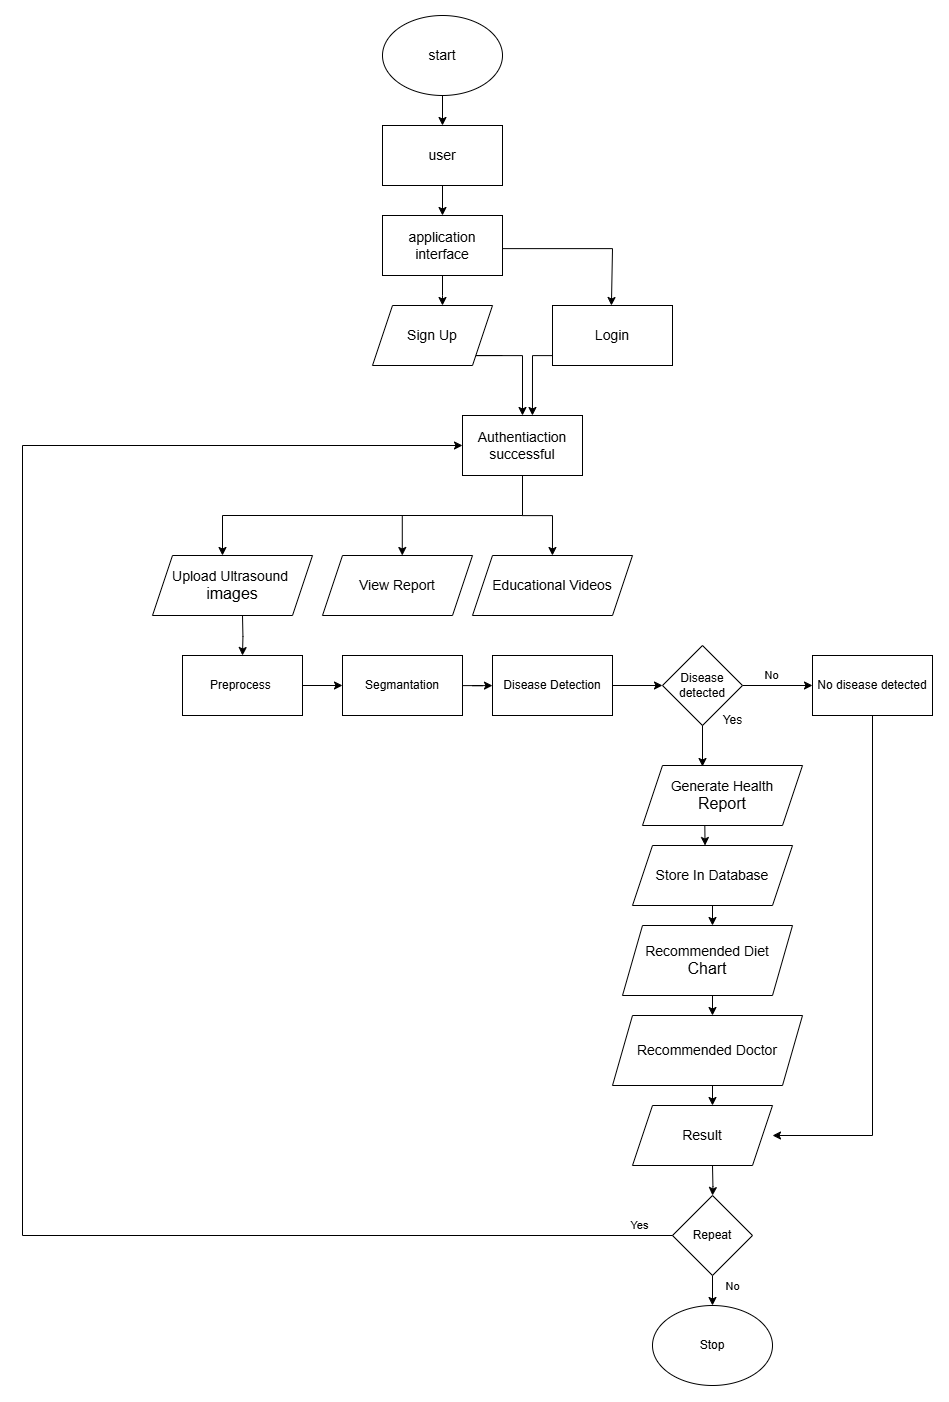

The diagram above was exported from draw.io. Its source (the exported page's mxGraphModel, read from the mxfile embedded in the PNG):
<mxGraphModel dx="3170" dy="1249" grid="1" gridSize="10" guides="1" tooltips="1" connect="1" arrows="1" fold="1" page="1" pageScale="1" pageWidth="850" pageHeight="1100" math="0" shadow="0">
  <root>
    <mxCell id="0" />
    <mxCell id="1" parent="0" />
    <mxCell id="xjd3mATeYvBdBawNF44W-3" value="" style="edgeStyle=orthogonalEdgeStyle;rounded=0;orthogonalLoop=1;jettySize=auto;html=1;labelBackgroundColor=none;fontColor=default;" parent="1" source="xjd3mATeYvBdBawNF44W-4" target="xjd3mATeYvBdBawNF44W-6" edge="1">
      <mxGeometry relative="1" as="geometry" />
    </mxCell>
    <mxCell id="xjd3mATeYvBdBawNF44W-4" value="&lt;font style=&quot;font-size: 14px;&quot;&gt;start&lt;/font&gt;" style="ellipse;whiteSpace=wrap;html=1;labelBackgroundColor=none;" parent="1" vertex="1">
      <mxGeometry x="360" y="40" width="120" height="80" as="geometry" />
    </mxCell>
    <mxCell id="xjd3mATeYvBdBawNF44W-5" value="" style="edgeStyle=orthogonalEdgeStyle;rounded=0;orthogonalLoop=1;jettySize=auto;html=1;labelBackgroundColor=none;fontColor=default;" parent="1" source="xjd3mATeYvBdBawNF44W-6" target="xjd3mATeYvBdBawNF44W-8" edge="1">
      <mxGeometry relative="1" as="geometry" />
    </mxCell>
    <mxCell id="xjd3mATeYvBdBawNF44W-6" value="&lt;font style=&quot;font-size: 14px;&quot;&gt;user&lt;/font&gt;" style="rounded=0;whiteSpace=wrap;html=1;labelBackgroundColor=none;" parent="1" vertex="1">
      <mxGeometry x="360" y="150" width="120" height="60" as="geometry" />
    </mxCell>
    <mxCell id="xjd3mATeYvBdBawNF44W-7" value="" style="edgeStyle=orthogonalEdgeStyle;rounded=0;orthogonalLoop=1;jettySize=auto;html=1;labelBackgroundColor=none;fontColor=default;" parent="1" target="xjd3mATeYvBdBawNF44W-12" edge="1">
      <mxGeometry relative="1" as="geometry">
        <Array as="points">
          <mxPoint x="420" y="380" />
          <mxPoint x="500" y="380" />
        </Array>
        <mxPoint x="480" y="380" as="sourcePoint" />
      </mxGeometry>
    </mxCell>
    <mxCell id="xjd3mATeYvBdBawNF44W-8" value="&lt;font style=&quot;font-size: 14px;&quot;&gt;application interface&lt;/font&gt;" style="rounded=0;whiteSpace=wrap;html=1;labelBackgroundColor=none;" parent="1" vertex="1">
      <mxGeometry x="360" y="240" width="120" height="60" as="geometry" />
    </mxCell>
    <mxCell id="xjd3mATeYvBdBawNF44W-9" value="" style="edgeStyle=orthogonalEdgeStyle;rounded=0;orthogonalLoop=1;jettySize=auto;html=1;entryX=0.583;entryY=0;entryDx=0;entryDy=0;entryPerimeter=0;labelBackgroundColor=none;fontColor=default;" parent="1" source="xjd3mATeYvBdBawNF44W-10" target="xjd3mATeYvBdBawNF44W-12" edge="1">
      <mxGeometry relative="1" as="geometry">
        <Array as="points">
          <mxPoint x="510" y="380" />
        </Array>
      </mxGeometry>
    </mxCell>
    <mxCell id="xjd3mATeYvBdBawNF44W-10" value="&lt;font style=&quot;font-size: 14px;&quot;&gt;Login&lt;/font&gt;" style="rounded=0;whiteSpace=wrap;html=1;labelBackgroundColor=none;" parent="1" vertex="1">
      <mxGeometry x="530" y="330" width="120" height="60" as="geometry" />
    </mxCell>
    <mxCell id="xjd3mATeYvBdBawNF44W-11" value="" style="edgeStyle=orthogonalEdgeStyle;rounded=0;orthogonalLoop=1;jettySize=auto;html=1;labelBackgroundColor=none;fontColor=default;" parent="1" source="xjd3mATeYvBdBawNF44W-12" edge="1">
      <mxGeometry relative="1" as="geometry">
        <Array as="points">
          <mxPoint x="500" y="540" />
          <mxPoint x="530" y="540" />
        </Array>
        <mxPoint x="529.9473684210529" y="580" as="targetPoint" />
      </mxGeometry>
    </mxCell>
    <mxCell id="xjd3mATeYvBdBawNF44W-12" value="&lt;font style=&quot;font-size: 14px;&quot;&gt;Authentiaction successful&lt;/font&gt;" style="rounded=0;whiteSpace=wrap;html=1;labelBackgroundColor=none;" parent="1" vertex="1">
      <mxGeometry x="440" y="440" width="120" height="60" as="geometry" />
    </mxCell>
    <mxCell id="xjd3mATeYvBdBawNF44W-13" value="" style="edgeStyle=orthogonalEdgeStyle;rounded=0;orthogonalLoop=1;jettySize=auto;html=1;labelBackgroundColor=none;fontColor=default;" parent="1" target="xjd3mATeYvBdBawNF44W-18" edge="1">
      <mxGeometry relative="1" as="geometry">
        <mxPoint x="220.00000000000045" y="640" as="sourcePoint" />
      </mxGeometry>
    </mxCell>
    <mxCell id="xjd3mATeYvBdBawNF44W-17" value="" style="edgeStyle=orthogonalEdgeStyle;rounded=0;orthogonalLoop=1;jettySize=auto;html=1;labelBackgroundColor=none;fontColor=default;" parent="1" source="xjd3mATeYvBdBawNF44W-18" target="xjd3mATeYvBdBawNF44W-26" edge="1">
      <mxGeometry relative="1" as="geometry" />
    </mxCell>
    <mxCell id="xjd3mATeYvBdBawNF44W-18" value="Preprocess&amp;nbsp;" style="rounded=0;whiteSpace=wrap;html=1;labelBackgroundColor=none;" parent="1" vertex="1">
      <mxGeometry x="160" y="680" width="120" height="60" as="geometry" />
    </mxCell>
    <mxCell id="xjd3mATeYvBdBawNF44W-19" value="" style="edgeStyle=orthogonalEdgeStyle;rounded=0;orthogonalLoop=1;jettySize=auto;html=1;labelBackgroundColor=none;fontColor=default;" parent="1" source="xjd3mATeYvBdBawNF44W-8" edge="1">
      <mxGeometry relative="1" as="geometry">
        <mxPoint x="420" y="300" as="sourcePoint" />
        <mxPoint x="420" y="330" as="targetPoint" />
        <Array as="points" />
      </mxGeometry>
    </mxCell>
    <mxCell id="xjd3mATeYvBdBawNF44W-21" value="" style="endArrow=classic;html=1;rounded=0;entryX=0.491;entryY=-0.052;entryDx=0;entryDy=0;entryPerimeter=0;labelBackgroundColor=none;fontColor=default;" parent="1" edge="1">
      <mxGeometry width="50" height="50" relative="1" as="geometry">
        <mxPoint x="480" y="273.12" as="sourcePoint" />
        <mxPoint x="588.92" y="330" as="targetPoint" />
        <Array as="points">
          <mxPoint x="590" y="273.12" />
        </Array>
      </mxGeometry>
    </mxCell>
    <mxCell id="xjd3mATeYvBdBawNF44W-22" value="" style="endArrow=none;html=1;rounded=0;labelBackgroundColor=none;fontColor=default;" parent="1" edge="1">
      <mxGeometry width="50" height="50" relative="1" as="geometry">
        <mxPoint x="200" y="540" as="sourcePoint" />
        <mxPoint x="500" y="540" as="targetPoint" />
      </mxGeometry>
    </mxCell>
    <mxCell id="xjd3mATeYvBdBawNF44W-23" value="" style="endArrow=classic;html=1;rounded=0;labelBackgroundColor=none;fontColor=default;" parent="1" edge="1">
      <mxGeometry width="50" height="50" relative="1" as="geometry">
        <mxPoint x="200" y="540" as="sourcePoint" />
        <mxPoint x="200" y="580" as="targetPoint" />
      </mxGeometry>
    </mxCell>
    <mxCell id="xjd3mATeYvBdBawNF44W-24" value="" style="endArrow=classic;html=1;rounded=0;labelBackgroundColor=none;fontColor=default;" parent="1" edge="1">
      <mxGeometry width="50" height="50" relative="1" as="geometry">
        <mxPoint x="379.78" y="540" as="sourcePoint" />
        <mxPoint x="379.78" y="580" as="targetPoint" />
      </mxGeometry>
    </mxCell>
    <mxCell id="xjd3mATeYvBdBawNF44W-25" value="" style="edgeStyle=orthogonalEdgeStyle;rounded=0;orthogonalLoop=1;jettySize=auto;html=1;labelBackgroundColor=none;fontColor=default;" parent="1" source="xjd3mATeYvBdBawNF44W-26" target="xjd3mATeYvBdBawNF44W-28" edge="1">
      <mxGeometry relative="1" as="geometry" />
    </mxCell>
    <mxCell id="xjd3mATeYvBdBawNF44W-26" value="Segmantation" style="rounded=0;whiteSpace=wrap;html=1;labelBackgroundColor=none;" parent="1" vertex="1">
      <mxGeometry x="320" y="680" width="120" height="60" as="geometry" />
    </mxCell>
    <mxCell id="xjd3mATeYvBdBawNF44W-27" value="" style="edgeStyle=orthogonalEdgeStyle;rounded=0;orthogonalLoop=1;jettySize=auto;html=1;labelBackgroundColor=none;fontColor=default;" parent="1" source="xjd3mATeYvBdBawNF44W-28" target="xjd3mATeYvBdBawNF44W-31" edge="1">
      <mxGeometry relative="1" as="geometry" />
    </mxCell>
    <mxCell id="xjd3mATeYvBdBawNF44W-28" value="Disease Detection" style="rounded=0;whiteSpace=wrap;html=1;labelBackgroundColor=none;" parent="1" vertex="1">
      <mxGeometry x="470" y="680" width="120" height="60" as="geometry" />
    </mxCell>
    <mxCell id="xjd3mATeYvBdBawNF44W-30" value="No" style="edgeStyle=orthogonalEdgeStyle;rounded=0;orthogonalLoop=1;jettySize=auto;html=1;labelBackgroundColor=none;fontColor=default;" parent="1" source="xjd3mATeYvBdBawNF44W-31" target="xjd3mATeYvBdBawNF44W-40" edge="1">
      <mxGeometry x="-0.1429" y="10" relative="1" as="geometry">
        <mxPoint as="offset" />
      </mxGeometry>
    </mxCell>
    <mxCell id="xjd3mATeYvBdBawNF44W-31" value="Disease detected" style="rhombus;whiteSpace=wrap;html=1;labelBackgroundColor=none;" parent="1" vertex="1">
      <mxGeometry x="640" y="670" width="80" height="80" as="geometry" />
    </mxCell>
    <mxCell id="xjd3mATeYvBdBawNF44W-33" value="" style="edgeStyle=orthogonalEdgeStyle;rounded=0;orthogonalLoop=1;jettySize=auto;html=1;labelBackgroundColor=none;fontColor=default;" parent="1" edge="1">
      <mxGeometry relative="1" as="geometry">
        <mxPoint x="690" y="930" as="sourcePoint" />
        <mxPoint x="690" y="950" as="targetPoint" />
      </mxGeometry>
    </mxCell>
    <mxCell id="xjd3mATeYvBdBawNF44W-35" value="" style="edgeStyle=orthogonalEdgeStyle;rounded=0;orthogonalLoop=1;jettySize=auto;html=1;labelBackgroundColor=none;fontColor=default;" parent="1" edge="1">
      <mxGeometry relative="1" as="geometry">
        <mxPoint x="690" y="1010" as="sourcePoint" />
        <mxPoint x="690" y="1040" as="targetPoint" />
      </mxGeometry>
    </mxCell>
    <mxCell id="xjd3mATeYvBdBawNF44W-37" value="" style="edgeStyle=orthogonalEdgeStyle;rounded=0;orthogonalLoop=1;jettySize=auto;html=1;labelBackgroundColor=none;fontColor=default;" parent="1" edge="1">
      <mxGeometry relative="1" as="geometry">
        <mxPoint x="690" y="1100" as="sourcePoint" />
        <mxPoint x="690" y="1130" as="targetPoint" />
      </mxGeometry>
    </mxCell>
    <mxCell id="xjd3mATeYvBdBawNF44W-39" value="Yes" style="text;html=1;align=center;verticalAlign=middle;resizable=0;points=[];autosize=1;labelBackgroundColor=none;" parent="1" vertex="1">
      <mxGeometry x="690" y="730" width="40" height="30" as="geometry" />
    </mxCell>
    <mxCell id="xjd3mATeYvBdBawNF44W-40" value="No disease detected" style="rounded=0;whiteSpace=wrap;html=1;labelBackgroundColor=none;" parent="1" vertex="1">
      <mxGeometry x="790" y="680" width="120" height="60" as="geometry" />
    </mxCell>
    <mxCell id="xjd3mATeYvBdBawNF44W-41" value="" style="edgeStyle=orthogonalEdgeStyle;rounded=0;orthogonalLoop=1;jettySize=auto;html=1;labelBackgroundColor=none;fontColor=default;" parent="1" target="xjd3mATeYvBdBawNF44W-45" edge="1">
      <mxGeometry relative="1" as="geometry">
        <mxPoint x="690" y="1190" as="sourcePoint" />
      </mxGeometry>
    </mxCell>
    <mxCell id="xjd3mATeYvBdBawNF44W-43" value="" style="endArrow=classic;html=1;rounded=0;exitX=0.5;exitY=1;exitDx=0;exitDy=0;entryX=1;entryY=0.5;entryDx=0;entryDy=0;labelBackgroundColor=none;fontColor=default;" parent="1" source="xjd3mATeYvBdBawNF44W-40" edge="1">
      <mxGeometry width="50" height="50" relative="1" as="geometry">
        <mxPoint x="820" y="990" as="sourcePoint" />
        <mxPoint x="750" y="1160" as="targetPoint" />
        <Array as="points">
          <mxPoint x="850" y="1160" />
        </Array>
      </mxGeometry>
    </mxCell>
    <mxCell id="xjd3mATeYvBdBawNF44W-44" value="No" style="edgeStyle=orthogonalEdgeStyle;rounded=0;orthogonalLoop=1;jettySize=auto;html=1;labelBackgroundColor=none;fontColor=default;" parent="1" source="xjd3mATeYvBdBawNF44W-45" target="xjd3mATeYvBdBawNF44W-46" edge="1">
      <mxGeometry x="0.2" y="20" relative="1" as="geometry">
        <mxPoint as="offset" />
      </mxGeometry>
    </mxCell>
    <mxCell id="xjd3mATeYvBdBawNF44W-45" value="Repeat" style="rhombus;whiteSpace=wrap;html=1;labelBackgroundColor=none;" parent="1" vertex="1">
      <mxGeometry x="650" y="1220" width="80" height="80" as="geometry" />
    </mxCell>
    <mxCell id="xjd3mATeYvBdBawNF44W-46" value="Stop" style="ellipse;whiteSpace=wrap;html=1;labelBackgroundColor=none;" parent="1" vertex="1">
      <mxGeometry x="630" y="1330" width="120" height="80" as="geometry" />
    </mxCell>
    <mxCell id="xjd3mATeYvBdBawNF44W-47" value="Yes" style="endArrow=classic;html=1;rounded=0;exitX=0;exitY=0.5;exitDx=0;exitDy=0;labelBackgroundColor=none;fontColor=default;" parent="1" source="xjd3mATeYvBdBawNF44W-45" edge="1">
      <mxGeometry x="-0.9657" y="-10" width="50" height="50" relative="1" as="geometry">
        <mxPoint x="590" y="1210" as="sourcePoint" />
        <mxPoint x="440" y="470" as="targetPoint" />
        <Array as="points">
          <mxPoint y="1260" />
          <mxPoint y="470" />
        </Array>
        <mxPoint as="offset" />
      </mxGeometry>
    </mxCell>
    <mxCell id="kJRi_cR2Dp-8CxZB1rRq-1" value="" style="endArrow=classic;html=1;rounded=0;exitX=0.5;exitY=1;exitDx=0;exitDy=0;" parent="1" source="xjd3mATeYvBdBawNF44W-31" edge="1">
      <mxGeometry width="50" height="50" relative="1" as="geometry">
        <mxPoint x="679.9999999999998" y="760.9999999999999" as="sourcePoint" />
        <mxPoint x="680" y="791" as="targetPoint" />
      </mxGeometry>
    </mxCell>
    <mxCell id="kJRi_cR2Dp-8CxZB1rRq-2" value="" style="endArrow=classic;html=1;rounded=0;exitX=0.436;exitY=1.005;exitDx=0;exitDy=0;exitPerimeter=0;entryX=0.438;entryY=0;entryDx=0;entryDy=0;entryPerimeter=0;" parent="1" edge="1">
      <mxGeometry width="50" height="50" relative="1" as="geometry">
        <mxPoint x="682.3200000000002" y="850.3" as="sourcePoint" />
        <mxPoint x="682.5599999999995" y="870" as="targetPoint" />
      </mxGeometry>
    </mxCell>
    <mxCell id="oBqYPHdvZ39fNmCnGuMI-2" value="&lt;font style=&quot;font-size: 14px;&quot;&gt;Sign Up&lt;/font&gt;" style="shape=parallelogram;perimeter=parallelogramPerimeter;whiteSpace=wrap;html=1;fixedSize=1;" vertex="1" parent="1">
      <mxGeometry x="350" y="330" width="120" height="60" as="geometry" />
    </mxCell>
    <mxCell id="oBqYPHdvZ39fNmCnGuMI-3" value="&lt;font style=&quot;font-size: 14px;&quot;&gt;Upload Ultrasound&amp;nbsp;&lt;/font&gt;&lt;div&gt;&lt;font size=&quot;3&quot;&gt;images&lt;/font&gt;&lt;/div&gt;" style="shape=parallelogram;perimeter=parallelogramPerimeter;whiteSpace=wrap;html=1;fixedSize=1;" vertex="1" parent="1">
      <mxGeometry x="130" y="580" width="160" height="60" as="geometry" />
    </mxCell>
    <mxCell id="oBqYPHdvZ39fNmCnGuMI-4" value="&lt;font style=&quot;font-size: 14px;&quot;&gt;View Report&lt;/font&gt;" style="shape=parallelogram;perimeter=parallelogramPerimeter;whiteSpace=wrap;html=1;fixedSize=1;" vertex="1" parent="1">
      <mxGeometry x="300" y="580" width="150" height="60" as="geometry" />
    </mxCell>
    <mxCell id="oBqYPHdvZ39fNmCnGuMI-5" value="&lt;font style=&quot;font-size: 14px;&quot;&gt;Educational Videos&lt;/font&gt;" style="shape=parallelogram;perimeter=parallelogramPerimeter;whiteSpace=wrap;html=1;fixedSize=1;" vertex="1" parent="1">
      <mxGeometry x="450" y="580" width="160" height="60" as="geometry" />
    </mxCell>
    <mxCell id="oBqYPHdvZ39fNmCnGuMI-6" value="&lt;font style=&quot;font-size: 14px;&quot;&gt;Generate Health&lt;/font&gt;&lt;div&gt;&lt;font size=&quot;3&quot;&gt;Report&lt;/font&gt;&lt;/div&gt;" style="shape=parallelogram;perimeter=parallelogramPerimeter;whiteSpace=wrap;html=1;fixedSize=1;" vertex="1" parent="1">
      <mxGeometry x="620" y="790" width="160" height="60" as="geometry" />
    </mxCell>
    <mxCell id="oBqYPHdvZ39fNmCnGuMI-7" value="&lt;font style=&quot;font-size: 14px;&quot;&gt;Store In Database&lt;/font&gt;" style="shape=parallelogram;perimeter=parallelogramPerimeter;whiteSpace=wrap;html=1;fixedSize=1;" vertex="1" parent="1">
      <mxGeometry x="610" y="870" width="160" height="60" as="geometry" />
    </mxCell>
    <mxCell id="oBqYPHdvZ39fNmCnGuMI-8" value="&lt;font style=&quot;font-size: 14px;&quot;&gt;Recommended Diet&lt;/font&gt;&lt;div&gt;&lt;font size=&quot;3&quot;&gt;Chart&lt;/font&gt;&lt;/div&gt;" style="shape=parallelogram;perimeter=parallelogramPerimeter;whiteSpace=wrap;html=1;fixedSize=1;" vertex="1" parent="1">
      <mxGeometry x="600" y="950" width="170" height="70" as="geometry" />
    </mxCell>
    <mxCell id="oBqYPHdvZ39fNmCnGuMI-9" value="&lt;font style=&quot;font-size: 14px;&quot;&gt;Recommended Doctor&lt;/font&gt;" style="shape=parallelogram;perimeter=parallelogramPerimeter;whiteSpace=wrap;html=1;fixedSize=1;" vertex="1" parent="1">
      <mxGeometry x="590" y="1040" width="190" height="70" as="geometry" />
    </mxCell>
    <mxCell id="oBqYPHdvZ39fNmCnGuMI-10" value="&lt;font style=&quot;font-size: 14px;&quot;&gt;Result&lt;/font&gt;" style="shape=parallelogram;perimeter=parallelogramPerimeter;whiteSpace=wrap;html=1;fixedSize=1;" vertex="1" parent="1">
      <mxGeometry x="610" y="1130" width="140" height="60" as="geometry" />
    </mxCell>
  </root>
</mxGraphModel>